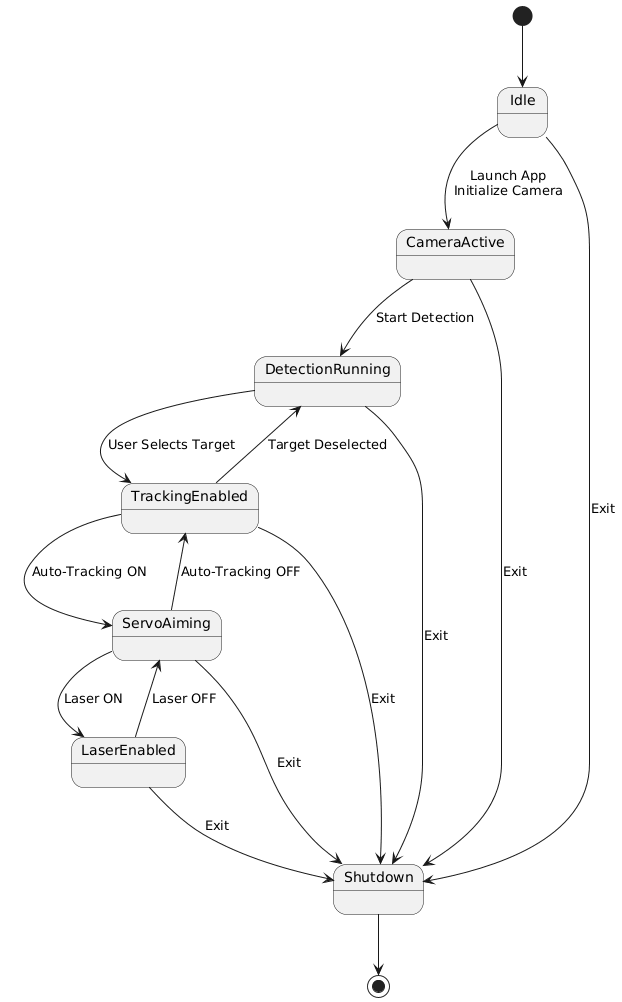

The diagram above was rendered by PlantUML. Its source (embedded in the PNG):
@startuml
[*] --> Idle

Idle --> CameraActive : Launch App\nInitialize Camera
CameraActive --> DetectionRunning : Start Detection

DetectionRunning --> TrackingEnabled : User Selects Target
TrackingEnabled --> ServoAiming : Auto-Tracking ON
ServoAiming --> LaserEnabled : Laser ON
LaserEnabled --> ServoAiming : Laser OFF

ServoAiming --> TrackingEnabled : Auto-Tracking OFF
TrackingEnabled --> DetectionRunning : Target Deselected

Idle --> Shutdown : Exit
CameraActive --> Shutdown : Exit
DetectionRunning --> Shutdown : Exit
TrackingEnabled --> Shutdown : Exit
ServoAiming --> Shutdown : Exit
LaserEnabled --> Shutdown : Exit

Shutdown --> [*]
@enduml